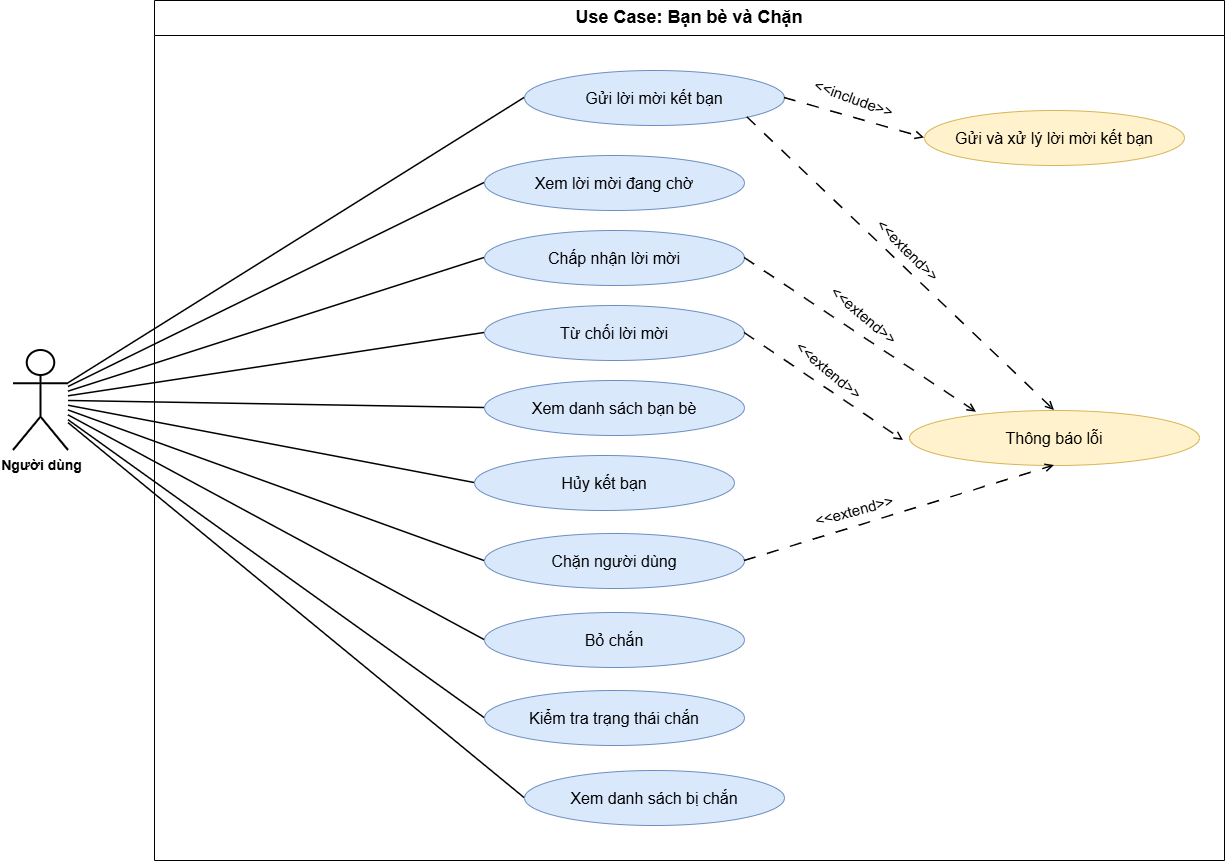

The diagram above was exported from draw.io. Its source (the exported page's mxGraphModel, read from the mxfile embedded in the PNG):
<mxGraphModel dx="1802" dy="931" grid="1" gridSize="10" guides="1" tooltips="1" connect="1" arrows="1" fold="1" page="1" pageScale="1" pageWidth="827" pageHeight="1169" math="0" shadow="0">
  <root>
    <mxCell id="0" />
    <mxCell id="1" parent="0" />
    <mxCell id="sys" parent="1" style="swimlane;html=1;startSize=35;horizontal=1;rounded=0;collapsible=0;whiteSpace=wrap;fontStyle=1;fontSize=16;" value="&lt;font style=&quot;font-size: 18px;&quot;&gt;Use Case: Bạn bè và Chặn&lt;/font&gt;" vertex="1">
      <mxGeometry height="860" width="1070" x="171" y="40" as="geometry" />
    </mxCell>
    <mxCell id="uc8" parent="sys" style="ellipse;whiteSpace=wrap;html=1;fillColor=#dae8fc;strokeColor=#6c8ebf;fontSize=16;" value="Gửi lời mời kết bạn" vertex="1">
      <mxGeometry height="55" width="260" x="370" y="70" as="geometry" />
    </mxCell>
    <mxCell id="uc9" parent="sys" style="ellipse;whiteSpace=wrap;html=1;fillColor=#dae8fc;strokeColor=#6c8ebf;fontSize=16;" value="Xem lời mời đang chờ" vertex="1">
      <mxGeometry height="55" width="260" x="330" y="155" as="geometry" />
    </mxCell>
    <mxCell id="uc10" parent="sys" style="ellipse;whiteSpace=wrap;html=1;fillColor=#dae8fc;strokeColor=#6c8ebf;fontSize=16;" value="Chấp nhận lời mời" vertex="1">
      <mxGeometry height="55" width="260" x="330" y="230" as="geometry" />
    </mxCell>
    <mxCell id="uc11" parent="sys" style="ellipse;whiteSpace=wrap;html=1;fillColor=#dae8fc;strokeColor=#6c8ebf;fontSize=16;" value="Từ chối lời mời" vertex="1">
      <mxGeometry height="55" width="260" x="330" y="305" as="geometry" />
    </mxCell>
    <mxCell id="uc12" parent="sys" style="ellipse;whiteSpace=wrap;html=1;fillColor=#dae8fc;strokeColor=#6c8ebf;fontSize=16;" value="Xem danh sách bạn bè" vertex="1">
      <mxGeometry height="55" width="260" x="330" y="380" as="geometry" />
    </mxCell>
    <mxCell id="uc13" parent="sys" style="ellipse;whiteSpace=wrap;html=1;fillColor=#dae8fc;strokeColor=#6c8ebf;fontSize=16;" value="Hủy kết bạn" vertex="1">
      <mxGeometry height="55" width="260" x="320" y="455" as="geometry" />
    </mxCell>
    <mxCell id="uc14" parent="sys" style="ellipse;whiteSpace=wrap;html=1;fillColor=#dae8fc;strokeColor=#6c8ebf;fontSize=16;" value="Chặn người dùng" vertex="1">
      <mxGeometry height="55" width="260" x="330" y="533" as="geometry" />
    </mxCell>
    <mxCell id="uc15" parent="sys" style="ellipse;whiteSpace=wrap;html=1;fillColor=#dae8fc;strokeColor=#6c8ebf;fontSize=16;" value="Bỏ chắn" vertex="1">
      <mxGeometry height="55" width="260" x="330" y="612" as="geometry" />
    </mxCell>
    <mxCell id="uc16" parent="sys" style="ellipse;whiteSpace=wrap;html=1;fillColor=#dae8fc;strokeColor=#6c8ebf;fontSize=16;" value="Kiểm tra trạng thái chắn" vertex="1">
      <mxGeometry height="55" width="260" x="330" y="690" as="geometry" />
    </mxCell>
    <mxCell id="uc17" parent="sys" style="ellipse;whiteSpace=wrap;html=1;fillColor=#dae8fc;strokeColor=#6c8ebf;fontSize=16;" value="Xem danh sách bị chắn" vertex="1">
      <mxGeometry height="55" width="260" x="370" y="770" as="geometry" />
    </mxCell>
    <mxCell id="sub1" parent="sys" style="ellipse;whiteSpace=wrap;html=1;fillColor=#fff2cc;strokeColor=#d6b656;fontSize=16;" value="Gửi và xử lý lời mời kết bạn" vertex="1">
      <mxGeometry height="55" width="260" x="770" y="110" as="geometry" />
    </mxCell>
    <mxCell id="sub2" parent="sys" style="ellipse;whiteSpace=wrap;html=1;fillColor=#fff2cc;strokeColor=#d6b656;fontSize=16;" value="Thông báo lỗi" vertex="1">
      <mxGeometry height="55" width="290" x="755" y="410" as="geometry" />
    </mxCell>
    <mxCell id="r1" edge="1" parent="sys" source="uc8" style="dashed=1;endArrow=open;html=1;rounded=0;dashPattern=8 8;strokeWidth=1.5;exitX=1;exitY=0.5;exitDx=0;exitDy=0;entryX=0;entryY=0.5;entryDx=0;entryDy=0;" target="sub1">
      <mxGeometry relative="1" as="geometry" />
    </mxCell>
    <mxCell id="r2" edge="1" parent="sys" source="uc8" style="dashed=1;endArrow=open;html=1;rounded=0;dashPattern=8 8;strokeWidth=1.5;entryX=0.5;entryY=0;entryDx=0;entryDy=0;exitX=1;exitY=1;exitDx=0;exitDy=0;" target="sub2">
      <mxGeometry relative="1" as="geometry" />
    </mxCell>
    <mxCell id="r3" edge="1" parent="sys" source="uc10" style="dashed=1;endArrow=open;html=1;rounded=0;dashPattern=8 8;strokeWidth=1.5;exitX=1;exitY=0.5;exitDx=0;exitDy=0;entryX=0.231;entryY=0.033;entryDx=0;entryDy=0;entryPerimeter=0;" target="sub2">
      <mxGeometry relative="1" as="geometry" />
    </mxCell>
    <mxCell id="r4" edge="1" parent="sys" source="uc11" style="dashed=1;endArrow=open;html=1;rounded=0;dashPattern=8 8;strokeWidth=1.5;exitX=1;exitY=0.5;exitDx=0;exitDy=0;">
      <mxGeometry relative="1" as="geometry">
        <mxPoint x="749" y="440" as="targetPoint" />
      </mxGeometry>
    </mxCell>
    <mxCell id="r5" edge="1" parent="sys" source="uc14" style="dashed=1;endArrow=open;html=1;rounded=0;dashPattern=8 8;strokeWidth=1.5;entryX=0.5;entryY=1;entryDx=0;entryDy=0;exitX=1;exitY=0.5;exitDx=0;exitDy=0;" target="sub2">
      <mxGeometry relative="1" as="geometry" />
    </mxCell>
    <mxCell id="2_PcM9Or0-O3PFFDdMAy-3" parent="sys" style="text;html=1;whiteSpace=wrap;strokeColor=none;fillColor=none;align=center;verticalAlign=middle;rounded=0;rotation=20;" value="&lt;font style=&quot;font-size: 15px;&quot;&gt;&amp;lt;&amp;lt;&lt;/font&gt;&lt;font style=&quot;font-size: 15px;&quot;&gt;include&lt;/font&gt;&lt;font style=&quot;font-size: 15px;&quot;&gt;&amp;gt;&amp;gt;&lt;/font&gt;" vertex="1">
      <mxGeometry height="30" width="90" x="655" y="82.5" as="geometry" />
    </mxCell>
    <mxCell id="2_PcM9Or0-O3PFFDdMAy-5" parent="sys" style="text;html=1;whiteSpace=wrap;strokeColor=none;fillColor=none;align=center;verticalAlign=middle;rounded=0;rotation=45;" value="&lt;font style=&quot;font-size: 15px;&quot;&gt;&amp;lt;&amp;lt;extend&lt;/font&gt;&lt;font style=&quot;font-size: 15px;&quot;&gt;&amp;gt;&amp;gt;&lt;/font&gt;" vertex="1">
      <mxGeometry height="20" width="90" x="709.0003188416051" y="240.00395540456208" as="geometry" />
    </mxCell>
    <mxCell id="2_PcM9Or0-O3PFFDdMAy-6" parent="sys" style="text;html=1;whiteSpace=wrap;strokeColor=none;fillColor=none;align=center;verticalAlign=middle;rounded=0;rotation=40;" value="&lt;font style=&quot;font-size: 15px;&quot;&gt;&amp;lt;&amp;lt;extend&lt;/font&gt;&lt;font style=&quot;font-size: 15px;&quot;&gt;&amp;gt;&amp;gt;&lt;/font&gt;" vertex="1">
      <mxGeometry height="20" width="90" x="665.0003188416051" y="305.0039554045621" as="geometry" />
    </mxCell>
    <mxCell id="2_PcM9Or0-O3PFFDdMAy-8" parent="sys" style="text;html=1;whiteSpace=wrap;strokeColor=none;fillColor=none;align=center;verticalAlign=middle;rounded=0;rotation=40;" value="&lt;font style=&quot;font-size: 15px;&quot;&gt;&amp;lt;&amp;lt;extend&lt;/font&gt;&lt;font style=&quot;font-size: 15px;&quot;&gt;&amp;gt;&amp;gt;&lt;/font&gt;" vertex="1">
      <mxGeometry height="20" width="90" x="630.0003188416051" y="360.00395540456213" as="geometry" />
    </mxCell>
    <mxCell id="2_PcM9Or0-O3PFFDdMAy-9" parent="sys" style="text;html=1;whiteSpace=wrap;strokeColor=none;fillColor=none;align=center;verticalAlign=middle;rounded=0;rotation=-15;" value="&lt;font style=&quot;font-size: 15px;&quot;&gt;&amp;lt;&amp;lt;extend&lt;/font&gt;&lt;font style=&quot;font-size: 15px;&quot;&gt;&amp;gt;&amp;gt;&lt;/font&gt;" vertex="1">
      <mxGeometry height="20" width="90" x="655.0003188416051" y="500.00395540456213" as="geometry" />
    </mxCell>
    <mxCell id="actor" parent="1" style="shape=umlActor;verticalLabelPosition=bottom;verticalAlign=top;html=1;outlineConnect=0;fontSize=14;strokeWidth=2;" value="&lt;b&gt;Người dùng&lt;/b&gt;" vertex="1">
      <mxGeometry height="100" width="55" x="30" y="390" as="geometry" />
    </mxCell>
    <mxCell id="a1" edge="1" parent="1" source="actor" style="endArrow=none;html=1;rounded=0;strokeWidth=1.5;entryX=0;entryY=0.5;entryDx=0;entryDy=0;" target="uc8">
      <mxGeometry relative="1" as="geometry" />
    </mxCell>
    <mxCell id="a3" edge="1" parent="1" source="actor" style="endArrow=none;html=1;rounded=0;strokeWidth=1.5;entryX=0;entryY=0.5;entryDx=0;entryDy=0;" target="uc10">
      <mxGeometry relative="1" as="geometry" />
    </mxCell>
    <mxCell id="a4" edge="1" parent="1" source="actor" style="endArrow=none;html=1;rounded=0;strokeWidth=1.5;entryX=0;entryY=0.5;entryDx=0;entryDy=0;" target="uc11">
      <mxGeometry relative="1" as="geometry" />
    </mxCell>
    <mxCell id="a5" edge="1" parent="1" source="actor" style="endArrow=none;html=1;rounded=0;strokeWidth=1.5;entryX=0;entryY=0.5;entryDx=0;entryDy=0;" target="uc12">
      <mxGeometry relative="1" as="geometry" />
    </mxCell>
    <mxCell id="a6" edge="1" parent="1" source="actor" style="endArrow=none;html=1;rounded=0;strokeWidth=1.5;entryX=0;entryY=0.5;entryDx=0;entryDy=0;" target="uc13">
      <mxGeometry relative="1" as="geometry" />
    </mxCell>
    <mxCell id="a7" edge="1" parent="1" source="actor" style="endArrow=none;html=1;rounded=0;strokeWidth=1.5;entryX=0;entryY=0.5;entryDx=0;entryDy=0;" target="uc14">
      <mxGeometry relative="1" as="geometry" />
    </mxCell>
    <mxCell id="a8" edge="1" parent="1" source="actor" style="endArrow=none;html=1;rounded=0;strokeWidth=1.5;entryX=0;entryY=0.5;entryDx=0;entryDy=0;" target="uc15">
      <mxGeometry relative="1" as="geometry" />
    </mxCell>
    <mxCell id="a9" edge="1" parent="1" source="actor" style="endArrow=none;html=1;rounded=0;strokeWidth=1.5;entryX=0;entryY=0.5;entryDx=0;entryDy=0;" target="uc16">
      <mxGeometry relative="1" as="geometry" />
    </mxCell>
    <mxCell id="a10" edge="1" parent="1" source="actor" style="endArrow=none;html=1;rounded=0;strokeWidth=1.5;entryX=0;entryY=0.5;entryDx=0;entryDy=0;" target="uc17">
      <mxGeometry relative="1" as="geometry" />
    </mxCell>
    <mxCell id="2_PcM9Or0-O3PFFDdMAy-1" edge="1" parent="1" source="actor" style="endArrow=none;html=1;rounded=0;strokeWidth=1.5;entryX=0;entryY=0.5;entryDx=0;entryDy=0;" target="uc9">
      <mxGeometry relative="1" as="geometry">
        <mxPoint x="100" y="390" as="sourcePoint" />
        <mxPoint x="915" y="320" as="targetPoint" />
      </mxGeometry>
    </mxCell>
  </root>
</mxGraphModel>